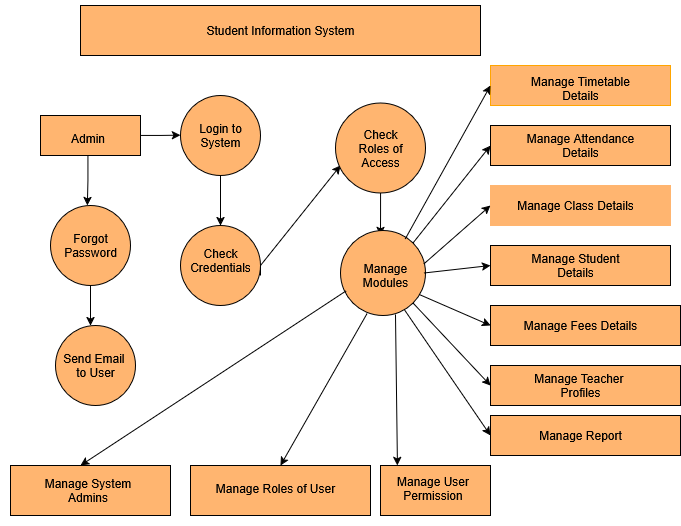

The diagram above was exported from draw.io. Its source (the exported page's mxGraphModel, read from the mxfile embedded in the PNG):
<mxGraphModel dx="991" dy="563" grid="1" gridSize="10" guides="1" tooltips="1" connect="1" arrows="1" fold="1" page="1" pageScale="1" pageWidth="850" pageHeight="1100" math="0" shadow="0">
  <root>
    <mxCell id="0" />
    <mxCell id="1" parent="0" />
    <mxCell id="yydUIxBO4w6yZvKgKx78-3" value="" style="rounded=0;whiteSpace=wrap;html=1;fillColor=#FFB570;" parent="1" vertex="1">
      <mxGeometry x="160" y="40" width="400" height="50" as="geometry" />
    </mxCell>
    <mxCell id="yydUIxBO4w6yZvKgKx78-4" value="Student Information System" style="text;html=1;align=center;verticalAlign=middle;whiteSpace=wrap;rounded=0;strokeColor=light-dark(#ffffff, #ededed);" parent="1" vertex="1">
      <mxGeometry x="135" y="35" width="450" height="60" as="geometry" />
    </mxCell>
    <mxCell id="yydUIxBO4w6yZvKgKx78-11" style="edgeStyle=orthogonalEdgeStyle;rounded=0;orthogonalLoop=1;jettySize=auto;html=1;exitX=1;exitY=0.5;exitDx=0;exitDy=0;" parent="1" source="yydUIxBO4w6yZvKgKx78-5" edge="1">
      <mxGeometry relative="1" as="geometry">
        <mxPoint x="260" y="169.76470588235293" as="targetPoint" />
      </mxGeometry>
    </mxCell>
    <mxCell id="yydUIxBO4w6yZvKgKx78-5" value="" style="rounded=0;whiteSpace=wrap;html=1;fillColor=#FFB570;" parent="1" vertex="1">
      <mxGeometry x="120" y="150" width="100" height="40" as="geometry" />
    </mxCell>
    <mxCell id="yydUIxBO4w6yZvKgKx78-15" style="edgeStyle=orthogonalEdgeStyle;rounded=0;orthogonalLoop=1;jettySize=auto;html=1;exitX=0.5;exitY=1;exitDx=0;exitDy=0;" parent="1" source="yydUIxBO4w6yZvKgKx78-8" edge="1">
      <mxGeometry relative="1" as="geometry">
        <mxPoint x="166.9411764705883" y="240" as="targetPoint" />
      </mxGeometry>
    </mxCell>
    <mxCell id="yydUIxBO4w6yZvKgKx78-8" value="Admin" style="text;html=1;align=center;verticalAlign=middle;whiteSpace=wrap;rounded=0;" parent="1" vertex="1">
      <mxGeometry x="130" y="155" width="75" height="35" as="geometry" />
    </mxCell>
    <mxCell id="yydUIxBO4w6yZvKgKx78-22" style="edgeStyle=orthogonalEdgeStyle;rounded=0;orthogonalLoop=1;jettySize=auto;html=1;exitX=0.5;exitY=1;exitDx=0;exitDy=0;" parent="1" source="yydUIxBO4w6yZvKgKx78-12" edge="1">
      <mxGeometry relative="1" as="geometry">
        <mxPoint x="300" y="260" as="targetPoint" />
      </mxGeometry>
    </mxCell>
    <mxCell id="yydUIxBO4w6yZvKgKx78-12" value="" style="ellipse;whiteSpace=wrap;html=1;aspect=fixed;fillColor=#FFB570;" parent="1" vertex="1">
      <mxGeometry x="260" y="130" width="80" height="80" as="geometry" />
    </mxCell>
    <mxCell id="yydUIxBO4w6yZvKgKx78-13" value="&lt;div&gt;Login to&lt;/div&gt;&lt;div&gt;System&lt;/div&gt;" style="text;html=1;align=center;verticalAlign=middle;whiteSpace=wrap;rounded=0;" parent="1" vertex="1">
      <mxGeometry x="270" y="155" width="60" height="30" as="geometry" />
    </mxCell>
    <mxCell id="yydUIxBO4w6yZvKgKx78-19" style="edgeStyle=orthogonalEdgeStyle;rounded=0;orthogonalLoop=1;jettySize=auto;html=1;" parent="1" source="yydUIxBO4w6yZvKgKx78-16" edge="1">
      <mxGeometry relative="1" as="geometry">
        <mxPoint x="170" y="360" as="targetPoint" />
        <Array as="points">
          <mxPoint x="170" y="350" />
          <mxPoint x="170" y="350" />
        </Array>
      </mxGeometry>
    </mxCell>
    <mxCell id="yydUIxBO4w6yZvKgKx78-16" value="" style="ellipse;whiteSpace=wrap;html=1;aspect=fixed;fillColor=#FFB570;" parent="1" vertex="1">
      <mxGeometry x="130" y="240" width="80" height="80" as="geometry" />
    </mxCell>
    <mxCell id="yydUIxBO4w6yZvKgKx78-17" value="&lt;div&gt;Forgot&lt;/div&gt;&lt;div&gt;Password&lt;/div&gt;" style="text;html=1;align=center;verticalAlign=middle;whiteSpace=wrap;rounded=0;" parent="1" vertex="1">
      <mxGeometry x="140" y="265" width="60" height="30" as="geometry" />
    </mxCell>
    <mxCell id="yydUIxBO4w6yZvKgKx78-20" value="" style="ellipse;whiteSpace=wrap;html=1;aspect=fixed;fillColor=#FFB570;" parent="1" vertex="1">
      <mxGeometry x="135" y="360" width="80" height="80" as="geometry" />
    </mxCell>
    <mxCell id="yydUIxBO4w6yZvKgKx78-21" value="&lt;div&gt;Send Email&amp;nbsp;&lt;/div&gt;&lt;div&gt;to User&lt;/div&gt;" style="text;html=1;align=center;verticalAlign=middle;whiteSpace=wrap;rounded=0;" parent="1" vertex="1">
      <mxGeometry x="135" y="385" width="80" height="30" as="geometry" />
    </mxCell>
    <mxCell id="yydUIxBO4w6yZvKgKx78-23" value="" style="ellipse;whiteSpace=wrap;html=1;aspect=fixed;fillColor=#FFB570;" parent="1" vertex="1">
      <mxGeometry x="260" y="260" width="80" height="80" as="geometry" />
    </mxCell>
    <mxCell id="yydUIxBO4w6yZvKgKx78-24" value="&lt;div&gt;Check&lt;/div&gt;&lt;div&gt;Credentials&lt;/div&gt;" style="text;html=1;align=center;verticalAlign=middle;whiteSpace=wrap;rounded=0;" parent="1" vertex="1">
      <mxGeometry x="220" y="230" width="160" height="130" as="geometry" />
    </mxCell>
    <mxCell id="yydUIxBO4w6yZvKgKx78-27" value="" style="endArrow=classic;html=1;rounded=0;" parent="1" edge="1">
      <mxGeometry width="50" height="50" relative="1" as="geometry">
        <mxPoint x="340" y="310" as="sourcePoint" />
        <mxPoint x="420" y="200" as="targetPoint" />
        <Array as="points">
          <mxPoint x="340" y="300" />
        </Array>
      </mxGeometry>
    </mxCell>
    <mxCell id="yydUIxBO4w6yZvKgKx78-31" style="edgeStyle=orthogonalEdgeStyle;rounded=0;orthogonalLoop=1;jettySize=auto;html=1;exitX=0;exitY=0.5;exitDx=0;exitDy=0;" parent="1" source="yydUIxBO4w6yZvKgKx78-28" edge="1">
      <mxGeometry relative="1" as="geometry">
        <mxPoint x="419.8823529411766" y="180.3529411764706" as="targetPoint" />
      </mxGeometry>
    </mxCell>
    <mxCell id="yydUIxBO4w6yZvKgKx78-34" style="edgeStyle=orthogonalEdgeStyle;rounded=0;orthogonalLoop=1;jettySize=auto;html=1;exitX=0.5;exitY=1;exitDx=0;exitDy=0;" parent="1" source="yydUIxBO4w6yZvKgKx78-28" edge="1">
      <mxGeometry relative="1" as="geometry">
        <mxPoint x="459.8823529411766" y="270" as="targetPoint" />
      </mxGeometry>
    </mxCell>
    <mxCell id="yydUIxBO4w6yZvKgKx78-28" value="" style="ellipse;whiteSpace=wrap;html=1;aspect=fixed;fillColor=#FFB570;" parent="1" vertex="1">
      <mxGeometry x="415" y="137.5" width="90" height="90" as="geometry" />
    </mxCell>
    <mxCell id="yydUIxBO4w6yZvKgKx78-29" value="Check Roles of Access" style="text;html=1;align=center;verticalAlign=middle;whiteSpace=wrap;rounded=0;" parent="1" vertex="1">
      <mxGeometry x="430" y="160" width="60" height="45" as="geometry" />
    </mxCell>
    <mxCell id="yydUIxBO4w6yZvKgKx78-35" value="" style="ellipse;whiteSpace=wrap;html=1;aspect=fixed;fillColor=#FFB570;" parent="1" vertex="1">
      <mxGeometry x="420" y="265" width="85" height="85" as="geometry" />
    </mxCell>
    <mxCell id="yydUIxBO4w6yZvKgKx78-36" value="Manage Modules" style="text;html=1;align=center;verticalAlign=middle;whiteSpace=wrap;rounded=0;" parent="1" vertex="1">
      <mxGeometry x="435" y="295" width="60" height="30" as="geometry" />
    </mxCell>
    <mxCell id="yydUIxBO4w6yZvKgKx78-37" value="" style="rounded=0;whiteSpace=wrap;html=1;fillColor=#FFB570;" parent="1" vertex="1">
      <mxGeometry x="90" y="500" width="160" height="50" as="geometry" />
    </mxCell>
    <mxCell id="yydUIxBO4w6yZvKgKx78-42" value="" style="endArrow=classic;html=1;rounded=0;exitX=0.065;exitY=0.711;exitDx=0;exitDy=0;exitPerimeter=0;" parent="1" source="yydUIxBO4w6yZvKgKx78-35" edge="1">
      <mxGeometry width="50" height="50" relative="1" as="geometry">
        <mxPoint x="390" y="460" as="sourcePoint" />
        <mxPoint x="160" y="500" as="targetPoint" />
      </mxGeometry>
    </mxCell>
    <mxCell id="yydUIxBO4w6yZvKgKx78-45" value="&lt;div&gt;Manage System&lt;/div&gt;&lt;div&gt;Admins&lt;/div&gt;" style="text;html=1;align=center;verticalAlign=middle;whiteSpace=wrap;rounded=0;" parent="1" vertex="1">
      <mxGeometry x="80" y="490" width="175" height="70" as="geometry" />
    </mxCell>
    <mxCell id="yydUIxBO4w6yZvKgKx78-46" value="" style="rounded=0;whiteSpace=wrap;html=1;fillColor=#FFB570;" parent="1" vertex="1">
      <mxGeometry x="270" y="500" width="180" height="50" as="geometry" />
    </mxCell>
    <mxCell id="yydUIxBO4w6yZvKgKx78-47" value="" style="endArrow=classic;html=1;rounded=0;exitX=0.312;exitY=0.978;exitDx=0;exitDy=0;exitPerimeter=0;entryX=0.5;entryY=0;entryDx=0;entryDy=0;" parent="1" source="yydUIxBO4w6yZvKgKx78-35" target="yydUIxBO4w6yZvKgKx78-46" edge="1">
      <mxGeometry width="50" height="50" relative="1" as="geometry">
        <mxPoint x="455" y="410" as="sourcePoint" />
        <mxPoint x="505" y="360" as="targetPoint" />
      </mxGeometry>
    </mxCell>
    <mxCell id="yydUIxBO4w6yZvKgKx78-48" value="Manage Roles of User" style="text;html=1;align=center;verticalAlign=middle;whiteSpace=wrap;rounded=0;" parent="1" vertex="1">
      <mxGeometry x="250" y="495" width="210" height="55" as="geometry" />
    </mxCell>
    <mxCell id="yydUIxBO4w6yZvKgKx78-49" value="" style="rounded=0;whiteSpace=wrap;html=1;fillColor=#FFB570;" parent="1" vertex="1">
      <mxGeometry x="460" y="500" width="110" height="50" as="geometry" />
    </mxCell>
    <mxCell id="yydUIxBO4w6yZvKgKx78-50" value="&lt;div&gt;Manage User&lt;/div&gt;&lt;div&gt;Permission&lt;/div&gt;" style="text;html=1;align=center;verticalAlign=middle;whiteSpace=wrap;rounded=0;" parent="1" vertex="1">
      <mxGeometry x="410" y="495" width="205" height="55" as="geometry" />
    </mxCell>
    <mxCell id="yydUIxBO4w6yZvKgKx78-51" value="" style="endArrow=classic;html=1;rounded=0;exitX=0.647;exitY=0.988;exitDx=0;exitDy=0;exitPerimeter=0;entryX=0.154;entryY=0;entryDx=0;entryDy=0;entryPerimeter=0;" parent="1" source="yydUIxBO4w6yZvKgKx78-35" target="yydUIxBO4w6yZvKgKx78-49" edge="1">
      <mxGeometry width="50" height="50" relative="1" as="geometry">
        <mxPoint x="490" y="360" as="sourcePoint" />
        <mxPoint x="490" y="490" as="targetPoint" />
      </mxGeometry>
    </mxCell>
    <mxCell id="yydUIxBO4w6yZvKgKx78-56" value="" style="rounded=0;whiteSpace=wrap;html=1;fillColor=light-dark(#FFB570,#5E3206);strokeColor=#FFA500;" parent="1" vertex="1">
      <mxGeometry x="570" y="100" width="180" height="40" as="geometry" />
    </mxCell>
    <mxCell id="yydUIxBO4w6yZvKgKx78-57" value="" style="endArrow=classic;html=1;rounded=0;entryX=0;entryY=0.5;entryDx=0;entryDy=0;exitX=0.762;exitY=0.099;exitDx=0;exitDy=0;exitPerimeter=0;" parent="1" source="yydUIxBO4w6yZvKgKx78-35" target="yydUIxBO4w6yZvKgKx78-56" edge="1">
      <mxGeometry width="50" height="50" relative="1" as="geometry">
        <mxPoint x="390" y="360" as="sourcePoint" />
        <mxPoint x="440" y="310" as="targetPoint" />
      </mxGeometry>
    </mxCell>
    <mxCell id="yydUIxBO4w6yZvKgKx78-59" value="" style="rounded=0;whiteSpace=wrap;html=1;fillColor=#FFB570;" parent="1" vertex="1">
      <mxGeometry x="570" y="160" width="180" height="40" as="geometry" />
    </mxCell>
    <mxCell id="yydUIxBO4w6yZvKgKx78-61" value="" style="endArrow=classic;html=1;rounded=0;exitX=1;exitY=0;exitDx=0;exitDy=0;" parent="1" source="yydUIxBO4w6yZvKgKx78-35" edge="1">
      <mxGeometry width="50" height="50" relative="1" as="geometry">
        <mxPoint x="510" y="260" as="sourcePoint" />
        <mxPoint x="570" y="180" as="targetPoint" />
      </mxGeometry>
    </mxCell>
    <mxCell id="yydUIxBO4w6yZvKgKx78-62" value="" style="rounded=0;whiteSpace=wrap;html=1;strokeColor=#FFB570;fillColor=#FFB570;" parent="1" vertex="1">
      <mxGeometry x="570" y="220" width="180" height="40" as="geometry" />
    </mxCell>
    <mxCell id="yydUIxBO4w6yZvKgKx78-63" value="" style="endArrow=classic;html=1;rounded=0;entryX=0;entryY=0.5;entryDx=0;entryDy=0;exitX=0.982;exitY=0.392;exitDx=0;exitDy=0;exitPerimeter=0;" parent="1" source="yydUIxBO4w6yZvKgKx78-35" target="yydUIxBO4w6yZvKgKx78-62" edge="1">
      <mxGeometry width="50" height="50" relative="1" as="geometry">
        <mxPoint x="390" y="360" as="sourcePoint" />
        <mxPoint x="440" y="310" as="targetPoint" />
      </mxGeometry>
    </mxCell>
    <mxCell id="yydUIxBO4w6yZvKgKx78-64" value="" style="rounded=0;whiteSpace=wrap;html=1;fillColor=#FFB570;" parent="1" vertex="1">
      <mxGeometry x="570" y="280" width="180" height="40" as="geometry" />
    </mxCell>
    <mxCell id="yydUIxBO4w6yZvKgKx78-65" value="" style="endArrow=classic;html=1;rounded=0;exitX=0.982;exitY=0.5;exitDx=0;exitDy=0;exitPerimeter=0;" parent="1" source="yydUIxBO4w6yZvKgKx78-35" edge="1">
      <mxGeometry width="50" height="50" relative="1" as="geometry">
        <mxPoint x="510" y="320" as="sourcePoint" />
        <mxPoint x="570" y="300" as="targetPoint" />
      </mxGeometry>
    </mxCell>
    <mxCell id="yydUIxBO4w6yZvKgKx78-66" value="" style="rounded=0;whiteSpace=wrap;html=1;fillColor=#FFB570;" parent="1" vertex="1">
      <mxGeometry x="570" y="340" width="190" height="40" as="geometry" />
    </mxCell>
    <mxCell id="yydUIxBO4w6yZvKgKx78-68" value="" style="endArrow=classic;html=1;rounded=0;entryX=0;entryY=0.5;entryDx=0;entryDy=0;exitX=0.929;exitY=0.754;exitDx=0;exitDy=0;exitPerimeter=0;" parent="1" source="yydUIxBO4w6yZvKgKx78-35" target="yydUIxBO4w6yZvKgKx78-66" edge="1">
      <mxGeometry width="50" height="50" relative="1" as="geometry">
        <mxPoint x="390" y="360" as="sourcePoint" />
        <mxPoint x="440" y="310" as="targetPoint" />
      </mxGeometry>
    </mxCell>
    <mxCell id="yydUIxBO4w6yZvKgKx78-69" value="" style="rounded=0;whiteSpace=wrap;html=1;fillColor=#FFB570;" parent="1" vertex="1">
      <mxGeometry x="570" y="400" width="190" height="40" as="geometry" />
    </mxCell>
    <mxCell id="yydUIxBO4w6yZvKgKx78-70" value="" style="rounded=0;whiteSpace=wrap;html=1;fillColor=#FFB570;" parent="1" vertex="1">
      <mxGeometry x="570" y="450" width="190" height="40" as="geometry" />
    </mxCell>
    <mxCell id="yydUIxBO4w6yZvKgKx78-72" value="" style="endArrow=classic;html=1;rounded=0;entryX=0;entryY=0.5;entryDx=0;entryDy=0;exitX=1;exitY=1;exitDx=0;exitDy=0;" parent="1" source="yydUIxBO4w6yZvKgKx78-35" target="yydUIxBO4w6yZvKgKx78-69" edge="1">
      <mxGeometry width="50" height="50" relative="1" as="geometry">
        <mxPoint x="390" y="360" as="sourcePoint" />
        <mxPoint x="440" y="310" as="targetPoint" />
      </mxGeometry>
    </mxCell>
    <mxCell id="yydUIxBO4w6yZvKgKx78-73" value="" style="endArrow=classic;html=1;rounded=0;entryX=0;entryY=0.5;entryDx=0;entryDy=0;exitX=0.752;exitY=0.932;exitDx=0;exitDy=0;exitPerimeter=0;" parent="1" source="yydUIxBO4w6yZvKgKx78-35" target="yydUIxBO4w6yZvKgKx78-70" edge="1">
      <mxGeometry width="50" height="50" relative="1" as="geometry">
        <mxPoint x="390" y="360" as="sourcePoint" />
        <mxPoint x="440" y="310" as="targetPoint" />
      </mxGeometry>
    </mxCell>
    <mxCell id="yydUIxBO4w6yZvKgKx78-75" value="&lt;div&gt;Manage Timetable&lt;/div&gt;&lt;div&gt;Details&lt;/div&gt;" style="text;html=1;align=center;verticalAlign=middle;whiteSpace=wrap;rounded=0;" parent="1" vertex="1">
      <mxGeometry x="570" y="107.5" width="180" height="30" as="geometry" />
    </mxCell>
    <mxCell id="yydUIxBO4w6yZvKgKx78-76" value="&lt;div&gt;Manage Attendance&lt;/div&gt;&lt;div&gt;Details&lt;/div&gt;" style="text;html=1;align=center;verticalAlign=middle;whiteSpace=wrap;rounded=0;" parent="1" vertex="1">
      <mxGeometry x="560" y="165" width="200" height="30" as="geometry" />
    </mxCell>
    <mxCell id="yydUIxBO4w6yZvKgKx78-77" value="Manage Class Details" style="text;html=1;align=center;verticalAlign=middle;whiteSpace=wrap;rounded=0;" parent="1" vertex="1">
      <mxGeometry x="565" y="225" width="180" height="30" as="geometry" />
    </mxCell>
    <mxCell id="yydUIxBO4w6yZvKgKx78-78" value="&lt;div&gt;Manage Student&lt;/div&gt;&lt;div&gt;Details&lt;/div&gt;" style="text;html=1;align=center;verticalAlign=middle;whiteSpace=wrap;rounded=0;" parent="1" vertex="1">
      <mxGeometry x="575" y="285" width="160" height="30" as="geometry" />
    </mxCell>
    <mxCell id="yydUIxBO4w6yZvKgKx78-79" value="Manage Fees Details" style="text;html=1;align=center;verticalAlign=middle;whiteSpace=wrap;rounded=0;" parent="1" vertex="1">
      <mxGeometry x="575" y="345" width="170" height="30" as="geometry" />
    </mxCell>
    <mxCell id="yydUIxBO4w6yZvKgKx78-80" value="&lt;div&gt;Manage Teacher&amp;nbsp;&lt;/div&gt;&lt;div&gt;Profiles&lt;/div&gt;" style="text;html=1;align=center;verticalAlign=middle;whiteSpace=wrap;rounded=0;" parent="1" vertex="1">
      <mxGeometry x="560" y="405" width="200" height="30" as="geometry" />
    </mxCell>
    <mxCell id="yydUIxBO4w6yZvKgKx78-81" value="Manage Report" style="text;html=1;align=center;verticalAlign=middle;whiteSpace=wrap;rounded=0;" parent="1" vertex="1">
      <mxGeometry x="575" y="455" width="170" height="30" as="geometry" />
    </mxCell>
  </root>
</mxGraphModel>